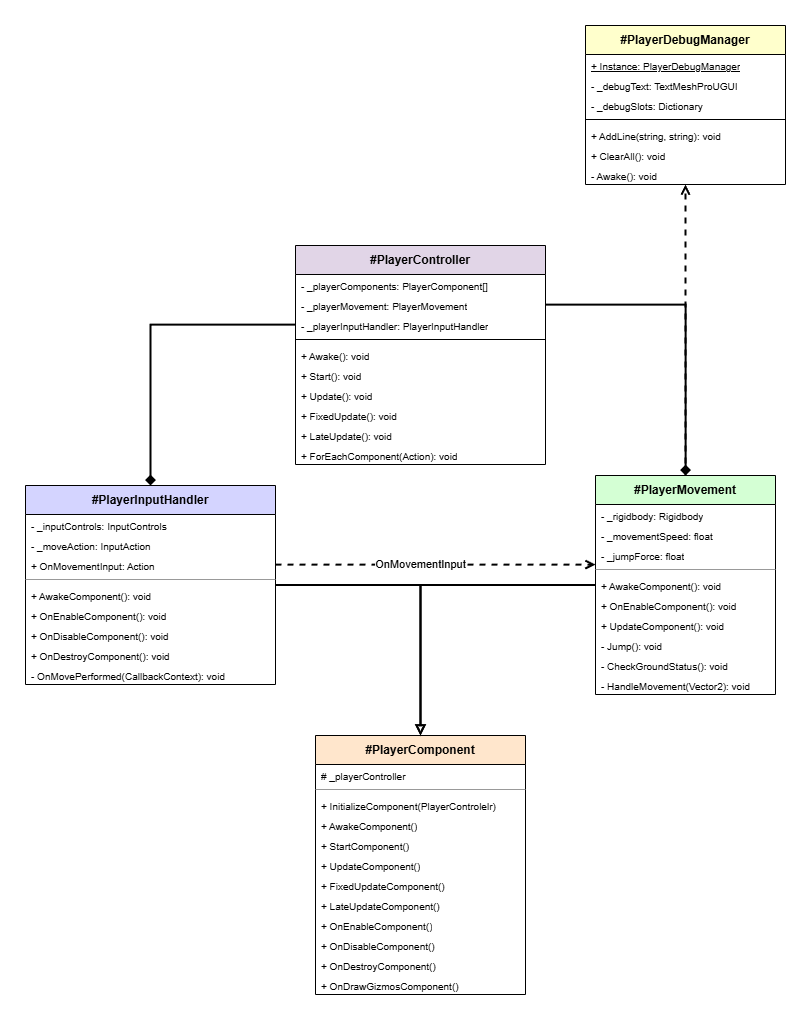

The diagram above was exported from draw.io. Its source (the exported page's mxGraphModel, read from the mxfile embedded in the PNG):
<mxGraphModel dx="1674" dy="1198" grid="1" gridSize="10" guides="1" tooltips="1" connect="1" arrows="1" fold="1" page="1" pageScale="1" pageWidth="850" pageHeight="1100" background="#ffffff" math="0" shadow="0">
  <root>
    <mxCell id="0" />
    <mxCell id="1" parent="0" />
    <mxCell id="PlayerController" value="#PlayerController" style="swimlane;fontStyle=1;align=center;verticalAlign=middle;childLayout=stackLayout;horizontal=1;startSize=29;horizontalStack=0;resizeParent=1;resizeParentMax=0;resizeLast=0;collapsible=0;marginBottom=0;html=1;whiteSpace=wrap;fillColor=#e1d5e7;swimlaneFillColor=none;" parent="1" vertex="1">
      <mxGeometry x="315" y="306" width="250" height="219" as="geometry" />
    </mxCell>
    <mxCell id="PC-attr" value="- _playerComponents: PlayerComponent[]" style="text;html=1;strokeColor=none;fillColor=none;align=left;verticalAlign=top;spacingLeft=4;spacingRight=4;overflow=hidden;rotatable=0;points=[[0,0.5],[1,0.5]];portConstraint=eastwest;whiteSpace=wrap;fontSize=10;" parent="PlayerController" vertex="1">
      <mxGeometry y="29" width="250" height="20" as="geometry" />
    </mxCell>
    <mxCell id="PC-attr2" value="- _playerMovement: PlayerMovement" style="text;html=1;strokeColor=none;fillColor=none;align=left;verticalAlign=top;spacingLeft=4;spacingRight=4;overflow=hidden;rotatable=0;points=[[0,0.5],[1,0.5]];portConstraint=eastwest;whiteSpace=wrap;fontSize=10;" parent="PlayerController" vertex="1">
      <mxGeometry y="49" width="250" height="20" as="geometry" />
    </mxCell>
    <mxCell id="PC-attr3" value="- _playerInputHandler: PlayerInputHandler" style="text;html=1;strokeColor=none;fillColor=none;align=left;verticalAlign=top;spacingLeft=4;spacingRight=4;overflow=hidden;rotatable=0;points=[[0,0.5],[1,0.5]];portConstraint=eastwest;whiteSpace=wrap;fontSize=10;" parent="PlayerController" vertex="1">
      <mxGeometry y="69" width="250" height="20" as="geometry" />
    </mxCell>
    <mxCell id="PC-line" value="" style="verticalLabelPosition=bottom;shadow=0;dashed=0;align=center;html=1;verticalAlign=top;strokeWidth=1;shape=mxgraph.mockup.markup.line;strokeColor:#999999;" parent="PlayerController" vertex="1">
      <mxGeometry y="89" width="250" height="10" as="geometry" />
    </mxCell>
    <mxCell id="PC-m1" value="+ Awake(): void" style="text;html=1;strokeColor=none;fillColor=none;align=left;verticalAlign=top;spacingLeft=4;spacingRight=4;overflow=hidden;rotatable=0;points=[[0,0.5],[1,0.5]];portConstraint=eastwest;whiteSpace=wrap;fontSize=10;" parent="PlayerController" vertex="1">
      <mxGeometry y="99" width="250" height="20" as="geometry" />
    </mxCell>
    <mxCell id="PC-m1-5" value="+ Start(): void" style="text;html=1;strokeColor=none;fillColor=none;align=left;verticalAlign=top;spacingLeft=4;spacingRight=4;overflow=hidden;rotatable=0;points=[[0,0.5],[1,0.5]];portConstraint=eastwest;whiteSpace=wrap;fontSize=10;" vertex="1" parent="PlayerController">
      <mxGeometry y="119" width="250" height="20" as="geometry" />
    </mxCell>
    <mxCell id="PC-m2" value="+ Update(): void" style="text;html=1;strokeColor=none;fillColor=none;align=left;verticalAlign=top;spacingLeft=4;spacingRight=4;overflow=hidden;rotatable=0;points=[[0,0.5],[1,0.5]];portConstraint=eastwest;whiteSpace=wrap;fontSize=10;" parent="PlayerController" vertex="1">
      <mxGeometry y="139" width="250" height="20" as="geometry" />
    </mxCell>
    <mxCell id="PC-m4" value="+ FixedUpdate(): void" style="text;html=1;strokeColor=none;fillColor=none;align=left;verticalAlign=top;spacingLeft=4;spacingRight=4;overflow=hidden;rotatable=0;points=[[0,0.5],[1,0.5]];portConstraint=eastwest;whiteSpace=wrap;fontSize=10;" vertex="1" parent="PlayerController">
      <mxGeometry y="159" width="250" height="20" as="geometry" />
    </mxCell>
    <mxCell id="PC-m5" value="+ LateUpdate(): void" style="text;html=1;strokeColor=none;fillColor=none;align=left;verticalAlign=top;spacingLeft=4;spacingRight=4;overflow=hidden;rotatable=0;points=[[0,0.5],[1,0.5]];portConstraint=eastwest;whiteSpace=wrap;fontSize=10;" vertex="1" parent="PlayerController">
      <mxGeometry y="179" width="250" height="20" as="geometry" />
    </mxCell>
    <mxCell id="PC-m3" value="+ ForEachComponent(Action&lt;PC&gt;): void" style="text;html=1;strokeColor=none;fillColor=none;align=left;verticalAlign=top;spacingLeft=4;spacingRight=4;overflow=hidden;rotatable=0;points=[[0,0.5],[1,0.5]];portConstraint=eastwest;whiteSpace=wrap;fontSize=10;" parent="PlayerController" vertex="1">
      <mxGeometry y="199" width="250" height="20" as="geometry" />
    </mxCell>
    <mxCell id="PlayerComponent" value="#PlayerComponent" style="swimlane;fontStyle=1;align=center;verticalAlign=middle;childLayout=stackLayout;horizontal=1;startSize=29;horizontalStack=0;resizeParent=1;resizeParentMax=0;resizeLast=0;collapsible=0;marginBottom=0;html=1;whiteSpace=wrap;fillColor=#ffe6cc;swimlaneFillColor=none;" parent="1" vertex="1">
      <mxGeometry x="335" y="796" width="210" height="259" as="geometry" />
    </mxCell>
    <mxCell id="PCom-attr" value="# _playerController" style="text;html=1;strokeColor=none;fillColor=none;align=left;verticalAlign=top;spacingLeft=4;spacingRight=4;overflow=hidden;rotatable=0;points=[[0,0.5],[1,0.5]];portConstraint=eastwest;whiteSpace=wrap;fontSize=10;" parent="PlayerComponent" vertex="1">
      <mxGeometry y="29" width="210" height="20" as="geometry" />
    </mxCell>
    <mxCell id="11" value="" style="verticalLabelPosition=bottom;shadow=0;dashed=0;align=center;html=1;verticalAlign=top;strokeWidth=1;shape=mxgraph.mockup.markup.line;strokeColor=#999999;" parent="PlayerComponent" vertex="1">
      <mxGeometry y="49" width="210" height="10" as="geometry" />
    </mxCell>
    <mxCell id="PCom-methods" value="+ InitializeComponent(PlayerControlelr)" style="text;html=1;strokeColor=none;fillColor=none;align=left;verticalAlign=top;spacingLeft=4;spacingRight=4;overflow=hidden;rotatable=0;points=[[0,0.5],[1,0.5]];portConstraint=eastwest;whiteSpace=wrap;fontSize=10;" parent="PlayerComponent" vertex="1">
      <mxGeometry y="59" width="210" height="20" as="geometry" />
    </mxCell>
    <mxCell id="2" value="+ AwakeComponent()" style="text;html=1;strokeColor=none;fillColor=none;align=left;verticalAlign=top;spacingLeft=4;spacingRight=4;overflow=hidden;rotatable=0;points=[[0,0.5],[1,0.5]];portConstraint=eastwest;whiteSpace=wrap;fontSize=10;" parent="PlayerComponent" vertex="1">
      <mxGeometry y="79" width="210" height="20" as="geometry" />
    </mxCell>
    <mxCell id="3" value="+ StartComponent()" style="text;html=1;strokeColor=none;fillColor=none;align=left;verticalAlign=top;spacingLeft=4;spacingRight=4;overflow=hidden;rotatable=0;points=[[0,0.5],[1,0.5]];portConstraint=eastwest;whiteSpace=wrap;fontSize=10;" parent="PlayerComponent" vertex="1">
      <mxGeometry y="99" width="210" height="20" as="geometry" />
    </mxCell>
    <mxCell id="3-5" value="+ UpdateComponent()" style="text;html=1;strokeColor=none;fillColor=none;align=left;verticalAlign=top;spacingLeft=4;spacingRight=4;overflow=hidden;rotatable=0;points=[[0,0.5],[1,0.5]];portConstraint=eastwest;whiteSpace=wrap;fontSize=10;" vertex="1" parent="PlayerComponent">
      <mxGeometry y="119" width="210" height="20" as="geometry" />
    </mxCell>
    <mxCell id="3-6" value="+ FixedUpdateComponent()" style="text;html=1;strokeColor=none;fillColor=none;align=left;verticalAlign=top;spacingLeft=4;spacingRight=4;overflow=hidden;rotatable=0;points=[[0,0.5],[1,0.5]];portConstraint=eastwest;whiteSpace=wrap;fontSize=10;" vertex="1" parent="PlayerComponent">
      <mxGeometry y="139" width="210" height="20" as="geometry" />
    </mxCell>
    <mxCell id="3-7" value="+ LateUpdateComponent()" style="text;html=1;strokeColor=none;fillColor=none;align=left;verticalAlign=top;spacingLeft=4;spacingRight=4;overflow=hidden;rotatable=0;points=[[0,0.5],[1,0.5]];portConstraint=eastwest;whiteSpace=wrap;fontSize=10;" vertex="1" parent="PlayerComponent">
      <mxGeometry y="159" width="210" height="20" as="geometry" />
    </mxCell>
    <mxCell id="4" value="+ OnEnableComponent()" style="text;html=1;strokeColor=none;fillColor=none;align=left;verticalAlign=top;spacingLeft=4;spacingRight=4;overflow=hidden;rotatable=0;points=[[0,0.5],[1,0.5]];portConstraint=eastwest;whiteSpace=wrap;fontSize=10;" parent="PlayerComponent" vertex="1">
      <mxGeometry y="179" width="210" height="20" as="geometry" />
    </mxCell>
    <mxCell id="5" value="+ OnDisableComponent()" style="text;html=1;strokeColor=none;fillColor=none;align=left;verticalAlign=top;spacingLeft=4;spacingRight=4;overflow=hidden;rotatable=0;points=[[0,0.5],[1,0.5]];portConstraint=eastwest;whiteSpace=wrap;fontSize=10;" parent="PlayerComponent" vertex="1">
      <mxGeometry y="199" width="210" height="20" as="geometry" />
    </mxCell>
    <mxCell id="13" value="+ OnDestroyComponent()" style="text;html=1;strokeColor=none;fillColor=none;align=left;verticalAlign=top;spacingLeft=4;spacingRight=4;overflow=hidden;rotatable=0;points=[[0,0.5],[1,0.5]];portConstraint=eastwest;whiteSpace=wrap;fontSize=10;" vertex="1" parent="PlayerComponent">
      <mxGeometry y="219" width="210" height="20" as="geometry" />
    </mxCell>
    <mxCell id="14" value="+ OnDrawGizmosComponent()" style="text;html=1;strokeColor=none;fillColor=none;align=left;verticalAlign=top;spacingLeft=4;spacingRight=4;overflow=hidden;rotatable=0;points=[[0,0.5],[1,0.5]];portConstraint=eastwest;whiteSpace=wrap;fontSize=10;" vertex="1" parent="PlayerComponent">
      <mxGeometry y="239" width="210" height="20" as="geometry" />
    </mxCell>
    <mxCell id="PlayerInputHandler" value="#PlayerInputHandler" style="swimlane;fontStyle=1;align=center;verticalAlign=middle;childLayout=stackLayout;horizontal=1;startSize=29;horizontalStack=0;resizeParent=1;resizeParentMax=0;resizeLast=0;collapsible=0;marginBottom=0;html=1;whiteSpace=wrap;fillColor=#d4d4ff;swimlaneFillColor=none;" parent="1" vertex="1">
      <mxGeometry x="45" y="546" width="250" height="199" as="geometry" />
    </mxCell>
    <mxCell id="PIH-attr" value="- _inputControls: InputControls" style="text;html=1;strokeColor=none;fillColor=none;align=left;verticalAlign=top;spacingLeft=4;spacingRight=4;overflow=hidden;rotatable=0;points=[[0,0.5],[1,0.5]];portConstraint=eastwest;whiteSpace=wrap;fontSize=10;" parent="PlayerInputHandler" vertex="1">
      <mxGeometry y="29" width="250" height="20" as="geometry" />
    </mxCell>
    <mxCell id="PIH-attr2" value="- _moveAction: InputAction" style="text;html=1;strokeColor=none;fillColor=none;align=left;verticalAlign=top;spacingLeft=4;spacingRight=4;overflow=hidden;rotatable=0;points=[[0,0.5],[1,0.5]];portConstraint=eastwest;whiteSpace=wrap;fontSize=10;" parent="PlayerInputHandler" vertex="1">
      <mxGeometry y="49" width="250" height="20" as="geometry" />
    </mxCell>
    <mxCell id="PIH-attr3" value="+ OnMovementInput: Action&lt;V2&gt;" style="text;html=1;strokeColor=none;fillColor=none;align=left;verticalAlign=top;spacingLeft=4;spacingRight=4;overflow=hidden;rotatable=0;points=[[0,0.5],[1,0.5]];portConstraint=eastwest;whiteSpace=wrap;fontSize=10;" parent="PlayerInputHandler" vertex="1">
      <mxGeometry y="69" width="250" height="20" as="geometry" />
    </mxCell>
    <mxCell id="PIH-line" value="" style="verticalLabelPosition=bottom;shadow=0;dashed=0;align=center;html=1;verticalAlign=top;strokeWidth=1;shape=mxgraph.mockup.markup.line;strokeColor=#999999;" parent="PlayerInputHandler" vertex="1">
      <mxGeometry y="89" width="250" height="10" as="geometry" />
    </mxCell>
    <mxCell id="PIH-m1" value="+ AwakeComponent(): void" style="text;html=1;strokeColor=none;fillColor=none;align=left;verticalAlign=top;spacingLeft=4;spacingRight=4;overflow=hidden;rotatable=0;points=[[0,0.5],[1,0.5]];portConstraint=eastwest;whiteSpace=wrap;fontSize=10;" parent="PlayerInputHandler" vertex="1">
      <mxGeometry y="99" width="250" height="20" as="geometry" />
    </mxCell>
    <mxCell id="PIH-m2" value="+ OnEnableComponent(): void" style="text;html=1;strokeColor=none;fillColor=none;align=left;verticalAlign=top;spacingLeft=4;spacingRight=4;overflow=hidden;rotatable=0;points=[[0,0.5],[1,0.5]];portConstraint=eastwest;whiteSpace=wrap;fontSize=10;" parent="PlayerInputHandler" vertex="1">
      <mxGeometry y="119" width="250" height="20" as="geometry" />
    </mxCell>
    <mxCell id="PIH-m3" value="+ OnDisableComponent(): void" style="text;html=1;strokeColor=none;fillColor=none;align=left;verticalAlign=top;spacingLeft=4;spacingRight=4;overflow=hidden;rotatable=0;points=[[0,0.5],[1,0.5]];portConstraint=eastwest;whiteSpace=wrap;fontSize=10;" parent="PlayerInputHandler" vertex="1">
      <mxGeometry y="139" width="250" height="20" as="geometry" />
    </mxCell>
    <mxCell id="PIH-m4" value="+ OnDestroyComponent(): void" style="text;html=1;strokeColor=none;fillColor=none;align=left;verticalAlign=top;spacingLeft=4;spacingRight=4;overflow=hidden;rotatable=0;points=[[0,0.5],[1,0.5]];portConstraint=eastwest;whiteSpace=wrap;fontSize=10;" parent="PlayerInputHandler" vertex="1">
      <mxGeometry y="159" width="250" height="20" as="geometry" />
    </mxCell>
    <mxCell id="PIH-m5" value="- OnMovePerformed(CallbackContext): void" style="text;html=1;strokeColor=none;fillColor=none;align=left;verticalAlign=top;spacingLeft=4;spacingRight=4;overflow=hidden;rotatable=0;points=[[0,0.5],[1,0.5]];portConstraint=eastwest;whiteSpace=wrap;fontSize=10;" parent="PlayerInputHandler" vertex="1">
      <mxGeometry y="179" width="250" height="20" as="geometry" />
    </mxCell>
    <mxCell id="PlayerMovement" value="#PlayerMovement" style="swimlane;fontStyle=1;align=center;verticalAlign=middle;childLayout=stackLayout;horizontal=1;startSize=29;horizontalStack=0;resizeParent=1;resizeParentMax=0;resizeLast=0;collapsible=0;marginBottom=0;html=1;whiteSpace=wrap;fillColor=#d4ffd4;swimlaneFillColor=none;" parent="1" vertex="1">
      <mxGeometry x="615" y="536" width="180" height="219" as="geometry" />
    </mxCell>
    <mxCell id="PM-attr" value="- _rigidbody: Rigidbody" style="text;html=1;strokeColor=none;fillColor=none;align=left;verticalAlign=top;spacingLeft=4;spacingRight=4;overflow=hidden;rotatable=0;points=[[0,0.5],[1,0.5]];portConstraint=eastwest;whiteSpace=wrap;fontSize=10;" parent="PlayerMovement" vertex="1">
      <mxGeometry y="29" width="180" height="20" as="geometry" />
    </mxCell>
    <mxCell id="PM-attr2" value="- _movementSpeed: float" style="text;html=1;strokeColor=none;fillColor=none;align=left;verticalAlign=top;spacingLeft=4;spacingRight=4;overflow=hidden;rotatable=0;points=[[0,0.5],[1,0.5]];portConstraint=eastwest;whiteSpace=wrap;fontSize=10;" parent="PlayerMovement" vertex="1">
      <mxGeometry y="49" width="180" height="20" as="geometry" />
    </mxCell>
    <mxCell id="PM-attr3" value="- _jumpForce: float" style="text;html=1;strokeColor=none;fillColor=none;align=left;verticalAlign=top;spacingLeft=4;spacingRight=4;overflow=hidden;rotatable=0;points=[[0,0.5],[1,0.5]];portConstraint=eastwest;whiteSpace=wrap;fontSize=10;" parent="PlayerMovement" vertex="1">
      <mxGeometry y="69" width="180" height="20" as="geometry" />
    </mxCell>
    <mxCell id="PM-line" value="" style="verticalLabelPosition=bottom;shadow=0;dashed=0;align=center;html=1;verticalAlign=top;strokeWidth=1;shape=mxgraph.mockup.markup.line;strokeColor=#999999;" parent="PlayerMovement" vertex="1">
      <mxGeometry y="89" width="180" height="10" as="geometry" />
    </mxCell>
    <mxCell id="PM-m1" value="+ AwakeComponent(): void" style="text;html=1;strokeColor=none;fillColor=none;align=left;verticalAlign=top;spacingLeft=4;spacingRight=4;overflow=hidden;rotatable=0;points=[[0,0.5],[1,0.5]];portConstraint=eastwest;whiteSpace=wrap;fontSize=10;" parent="PlayerMovement" vertex="1">
      <mxGeometry y="99" width="180" height="20" as="geometry" />
    </mxCell>
    <mxCell id="PM-m2" value="+ OnEnableComponent(): void" style="text;html=1;strokeColor=none;fillColor=none;align=left;verticalAlign=top;spacingLeft=4;spacingRight=4;overflow=hidden;rotatable=0;points=[[0,0.5],[1,0.5]];portConstraint=eastwest;whiteSpace=wrap;fontSize=10;" parent="PlayerMovement" vertex="1">
      <mxGeometry y="119" width="180" height="20" as="geometry" />
    </mxCell>
    <mxCell id="PM-m3" value="+ UpdateComponent(): void" style="text;html=1;strokeColor=none;fillColor=none;align=left;verticalAlign=top;spacingLeft=4;spacingRight=4;overflow=hidden;rotatable=0;points=[[0,0.5],[1,0.5]];portConstraint=eastwest;whiteSpace=wrap;fontSize=10;" parent="PlayerMovement" vertex="1">
      <mxGeometry y="139" width="180" height="20" as="geometry" />
    </mxCell>
    <mxCell id="PM-m4" value="- Jump(): void" style="text;html=1;strokeColor=none;fillColor=none;align=left;verticalAlign=top;spacingLeft=4;spacingRight=4;overflow=hidden;rotatable=0;points=[[0,0.5],[1,0.5]];portConstraint=eastwest;whiteSpace=wrap;fontSize=10;" parent="PlayerMovement" vertex="1">
      <mxGeometry y="159" width="180" height="20" as="geometry" />
    </mxCell>
    <mxCell id="PM-m5" value="- CheckGroundStatus(): void" style="text;html=1;strokeColor=none;fillColor=none;align=left;verticalAlign=top;spacingLeft=4;spacingRight=4;overflow=hidden;rotatable=0;points=[[0,0.5],[1,0.5]];portConstraint=eastwest;whiteSpace=wrap;fontSize=10;" parent="PlayerMovement" vertex="1">
      <mxGeometry y="179" width="180" height="20" as="geometry" />
    </mxCell>
    <mxCell id="PM-m6" value="- HandleMovement(Vector2): void" style="text;html=1;strokeColor=none;fillColor=none;align=left;verticalAlign=top;spacingLeft=4;spacingRight=4;overflow=hidden;rotatable=0;points=[[0,0.5],[1,0.5]];portConstraint=eastwest;whiteSpace=wrap;fontSize=10;" vertex="1" parent="PlayerMovement">
      <mxGeometry y="199" width="180" height="20" as="geometry" />
    </mxCell>
    <mxCell id="edge1" style="edgeStyle=orthogonalEdgeStyle;rounded=0;orthogonalLoop=1;jettySize=auto;html=1;endArrow=diamond;endFill=1;strokeWidth=2;strokeColor=light-dark(#000000,#EBEBEB);" parent="1" source="PC-attr3" target="PlayerInputHandler" edge="1">
      <mxGeometry relative="1" as="geometry" />
    </mxCell>
    <mxCell id="edge2" style="edgeStyle=orthogonalEdgeStyle;rounded=0;orthogonalLoop=1;jettySize=auto;html=1;endArrow=diamond;endFill=1;strokeWidth=2;" parent="1" source="PC-attr2" target="PlayerMovement" edge="1">
      <mxGeometry relative="1" as="geometry" />
    </mxCell>
    <mxCell id="edge3" style="edgeStyle=orthogonalEdgeStyle;rounded=0;orthogonalLoop=1;jettySize=auto;html=1;endArrow=block;endFill=0;strokeWidth=2;" parent="1" source="PlayerInputHandler" target="PlayerComponent" edge="1">
      <mxGeometry relative="1" as="geometry" />
    </mxCell>
    <mxCell id="edge4" style="edgeStyle=orthogonalEdgeStyle;rounded=0;orthogonalLoop=1;jettySize=auto;html=1;endArrow=block;endFill=0;strokeWidth=2;" parent="1" source="PlayerMovement" target="PlayerComponent" edge="1">
      <mxGeometry relative="1" as="geometry" />
    </mxCell>
    <mxCell id="edge5" value="&lt;span&gt;OnMovementInput&lt;/span&gt;" style="edgeStyle=orthogonalEdgeStyle;rounded=0;orthogonalLoop=1;jettySize=auto;html=1;endArrow=open;strokeWidth=2;dashed=1;" parent="1" source="PIH-attr3" target="PlayerMovement" edge="1">
      <mxGeometry x="-0.0938" relative="1" as="geometry">
        <Array as="points">
          <mxPoint x="540" y="625" />
          <mxPoint x="540" y="625" />
        </Array>
        <mxPoint as="offset" />
      </mxGeometry>
    </mxCell>
    <mxCell id="PlayerDebugManager" value="#PlayerDebugManager" style="swimlane;fontStyle=1;align=center;verticalAlign=middle;childLayout=stackLayout;horizontal=1;startSize=29;horizontalStack=0;resizeParent=1;resizeParentMax=0;resizeLast=0;collapsible=0;marginBottom=0;html=1;whiteSpace=wrap;fillColor=#ffffcc;swimlaneFillColor=none;" vertex="1" parent="1">
      <mxGeometry x="605" y="86" width="200" height="159" as="geometry" />
    </mxCell>
    <mxCell id="PDM-attr3" value="+ Instance: PlayerDebugManager" style="text;html=1;strokeColor=none;fillColor=none;align=left;verticalAlign=top;spacingLeft=4;spacingRight=4;overflow=hidden;rotatable=0;points=[[0,0.5],[1,0.5]];portConstraint=eastwest;whiteSpace=wrap;fontSize=10;fontStyle=4" vertex="1" parent="PlayerDebugManager">
      <mxGeometry y="29" width="200" height="20" as="geometry" />
    </mxCell>
    <mxCell id="PDM-attr" value="- _debugText: TextMeshProUGUI" style="text;html=1;strokeColor=none;fillColor=none;align=left;verticalAlign=top;spacingLeft=4;spacingRight=4;overflow=hidden;rotatable=0;points=[[0,0.5],[1,0.5]];portConstraint=eastwest;whiteSpace=wrap;fontSize=10;" vertex="1" parent="PlayerDebugManager">
      <mxGeometry y="49" width="200" height="20" as="geometry" />
    </mxCell>
    <mxCell id="PDM-attr2" value="- _debugSlots: Dictionary&lt;string, int&gt;" style="text;html=1;strokeColor=none;fillColor=none;align=left;verticalAlign=top;spacingLeft=4;spacingRight=4;overflow=hidden;rotatable=0;points=[[0,0.5],[1,0.5]];portConstraint=eastwest;whiteSpace=wrap;fontSize=10;" vertex="1" parent="PlayerDebugManager">
      <mxGeometry y="69" width="200" height="20" as="geometry" />
    </mxCell>
    <mxCell id="PDM-line" value="" style="verticalLabelPosition=bottom;shadow=0;dashed=0;align=center;html=1;verticalAlign=top;strokeWidth=1;shape=mxgraph.mockup.markup.line;strokeColor:#999999;" vertex="1" parent="PlayerDebugManager">
      <mxGeometry y="89" width="200" height="10" as="geometry" />
    </mxCell>
    <mxCell id="PDM-m1" value="+ AddLine(string, string): void" style="text;html=1;strokeColor=none;fillColor=none;align=left;verticalAlign=top;spacingLeft=4;spacingRight=4;overflow=hidden;rotatable=0;points=[[0,0.5],[1,0.5]];portConstraint=eastwest;whiteSpace=wrap;fontSize=10;" vertex="1" parent="PlayerDebugManager">
      <mxGeometry y="99" width="200" height="20" as="geometry" />
    </mxCell>
    <mxCell id="PDM-m2" value="+ ClearAll(): void" style="text;html=1;strokeColor=none;fillColor=none;align=left;verticalAlign=top;spacingLeft=4;spacingRight=4;overflow=hidden;rotatable=0;points=[[0,0.5],[1,0.5]];portConstraint=eastwest;whiteSpace=wrap;fontSize=10;" vertex="1" parent="PlayerDebugManager">
      <mxGeometry y="119" width="200" height="20" as="geometry" />
    </mxCell>
    <mxCell id="PDM-m3" value="- Awake(): void" style="text;html=1;strokeColor=none;fillColor=none;align=left;verticalAlign=top;spacingLeft=4;spacingRight=4;overflow=hidden;rotatable=0;points=[[0,0.5],[1,0.5]];portConstraint=eastwest;whiteSpace=wrap;fontSize=10;" vertex="1" parent="PlayerDebugManager">
      <mxGeometry y="139" width="200" height="20" as="geometry" />
    </mxCell>
    <mxCell id="edge6" style="edgeStyle=orthogonalEdgeStyle;rounded=0;orthogonalLoop=1;jettySize=auto;html=1;endArrow=open;strokeWidth=2;dashed=1;" edge="1" parent="1" source="PlayerMovement" target="PlayerDebugManager">
      <mxGeometry relative="1" as="geometry" />
    </mxCell>
  </root>
</mxGraphModel>